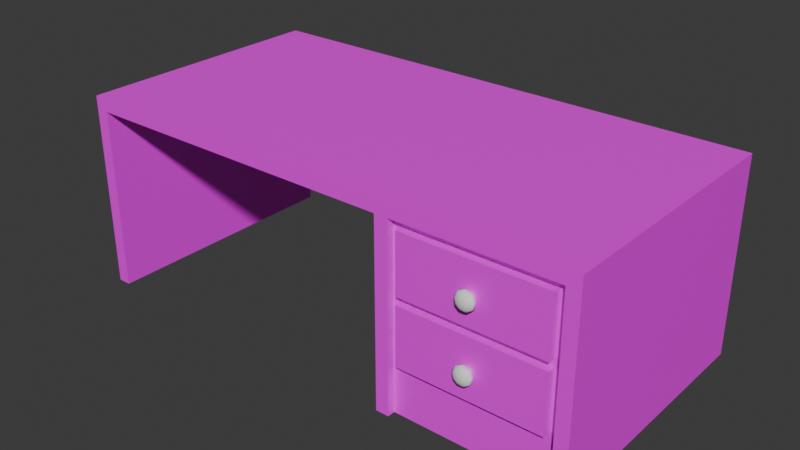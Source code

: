 # Source: Desk.blend  (saved by Blender 4.0.36; exported with 4.5.12 LTS)
import bpy
from mathutils import Matrix  # noqa: F401  (used for matrix-valued properties, if any)

bpy.ops.wm.read_factory_settings(use_empty=True)
scene = bpy.context.scene
scene.name = 'Scene'

# ---- collections
col_collection = bpy.data.collections.new('Collection'); scene.collection.children.link(col_collection)

# ---- images (referenced by path relative to the original .blend; pixels are not part of the script)
import os
ASSET_DIR = os.environ.get("B2B_ASSET_DIR", "")  # directory of the original .blend (textures are referenced by path, not embedded)
HERE = os.path.dirname(os.path.abspath(__file__))  # packed textures are extracted next to this script under _unpacked/

def load_image(name, relpath, width, height, colorspace="sRGB"):
    """Load a texture the original file referenced (path relative to the .blend, or extracted next to this script)."""
    p = next((c for c in (os.path.join(HERE, relpath), os.path.join(ASSET_DIR, relpath)) if relpath and os.path.exists(c)), "")
    if p:
        img = bpy.data.images.load(p, check_existing=True)
        img.name = name
    else:  # same state as the original file: an image datablock whose file is absent (Cycles renders it pink)
        img = bpy.data.images.new(name, width, height)
        img.source = "FILE"
        img.filepath = "//" + (relpath or name)
    img.colorspace_settings.name = colorspace
    return img
img_tablewood_albedo_occlusion_png = load_image('TableWood_albedo_occlusion.png', 'TableWood_albedo_occlusion.png', 1024, 1024, 'sRGB')

# ---- materials (node trees are filled in below, after node groups)
mat_material = bpy.data.materials.new('Material')
mat_material.use_transparent_shadow = False

# ---- material node trees
mat_material.use_nodes = True; mat_material.node_tree.nodes.clear()
_N = mat_material.node_tree.nodes; _L = mat_material.node_tree.links
n0 = _N.new('ShaderNodeBsdfPrincipled'); n0.name = 'Principled BSDF'; n0.location = (10, 300)
n0.inputs[3].default_value = 1.45
n1 = _N.new('ShaderNodeOutputMaterial'); n1.name = 'Material Output'; n1.location = (300, 300)
n2 = _N.new('ShaderNodeTexImage'); n2.name = 'Image Texture'; n2.location = (-363, 230)
n2.image = img_tablewood_albedo_occlusion_png
_L.new(n0.outputs[0], n1.inputs[0])
_L.new(n2.outputs[0], n0.inputs[0])
n1.is_active_output = True

# ---- world
world_world = bpy.data.worlds.new('World'); scene.world = world_world
world_world.use_nodes = True; world_world.node_tree.nodes.clear()
_N = world_world.node_tree.nodes; _L = world_world.node_tree.links
n0 = _N.new('ShaderNodeOutputWorld'); n0.name = 'World Output'; n0.location = (300, 300)
n1 = _N.new('ShaderNodeBackground'); n1.name = 'Background'; n1.location = (10, 300)
n1.inputs[0].default_value = (0.05088, 0.05088, 0.05088, 1.0)
_L.new(n1.outputs[0], n0.inputs[0])
n0.is_active_output = True
world_world.color = (0.05088, 0.05088, 0.05088)
world_world.use_sun_shadow = False
world_world.sun_shadow_jitter_overblur = 0.0

# ---- meshes
me_cube_001 = bpy.data.meshes.new('Cube.001')
me_cube_001.from_pydata([(0.95, -0.47, 1.85e-07), (0.35, -0.47, 1.947e-07), (0.95, -0.47, 0.7), (0.3998, -0.06, 0.2209), (0.35, -0.47, 0.7), (0.3998, -0.06, 0.3991), (0.3, -0.47, 1.947e-07), (0.3, 0.5, 1.947e-07), (0.9002, -0.06, 0.2209), (0.3, 0.5, 0.7), (0.3, -0.47, 0.7), (0.9002, -0.06, 0.3991), (1.0, 0.5, 1.85e-07), (1.0, -0.47, 1.85e-07), (0.3998, -0.06, 0.4709), (1.0, 0.5, 0.7), (0.3998, -0.06, 0.6491), (1.0, -0.47, 0.7), (0.95, -0.5, 1.85e-07), (0.95, -0.5, 0.7), (0.35, -0.5, 0.7), (0.9002, -0.06, 0.4709), (0.9002, -0.06, 0.6491), (0.35, -0.5, 1.947e-07), (0.3, -0.5, 0.7), (0.3, -0.5, 1.947e-07), (1.0, -0.5, 1.85e-07), (1.0, -0.5, 0.7), (0.3, 0.5, 0.75), (0.3, -0.47, 0.75), (1.0, 0.5, 0.75), (1.0, -0.47, 0.75), (0.95, -0.5, 0.75), (0.35, -0.5, 0.75), (0.3, -0.5, 0.75), (1.0, -0.5, 0.75), (-0.95, 0.5, 0.7), (-0.95, -0.47, 0.7), (-0.95, -0.5, 0.7), (-0.95, 0.5, 0.75), (-0.95, -0.47, 0.75), (-0.95, -0.5, 0.75), (-1.0, 0.5, 0.7), (-1.0, -0.47, 0.7), (-1.0, -0.5, 0.7), (-1.0, 0.5, 0.75), (-1.0, -0.47, 0.75), (-1.0, -0.5, 0.75), (-0.95, 0.5, 8.509e-06), (-0.95, -0.47, 8.509e-06), (-0.95, -0.5, 8.509e-06), (-1.0, 0.5, 8.509e-06), (-1.0, -0.47, 8.509e-06), (-1.0, -0.5, 8.509e-06), (0.3998, -0.47, 0.2209), (0.3998, -0.47, 0.3991), (0.3998, -0.47, 0.4709), (0.3998, -0.47, 0.6491), (0.9002, -0.47, 0.6491), (0.9002, -0.47, 0.3991), (0.9002, -0.47, 0.4709), (0.9002, -0.47, 0.2209)], [], [(58, 2, 4, 57), (57, 4, 1, 0, 2, 58, 60, 59, 61, 54, 55, 56), (59, 60, 56, 55), (4, 10, 24, 20), (19, 20, 4, 2), (9, 7, 6, 10), (2, 0, 18, 19), (12, 15, 17, 13), (7, 9, 15, 12), (19, 18, 26, 27), (23, 20, 24, 25), (10, 6, 25, 24), (1, 4, 20, 23), (17, 2, 19, 27), (13, 17, 27, 26), (27, 17, 31, 35), (20, 19, 32, 33), (15, 9, 28, 30), (27, 35, 32, 19), (17, 15, 30, 31), (24, 20, 33, 34), (10, 24, 38, 37), (9, 10, 37, 36), (32, 35, 31, 30, 28, 29, 34, 33), (40, 39, 45, 46), (39, 36, 42, 45), (24, 34, 41, 38), (29, 28, 39, 40), (34, 29, 40, 41), (28, 9, 36, 39), (43, 44, 47, 46), (42, 43, 46, 45), (36, 37, 49, 48), (38, 41, 47, 44), (41, 40, 46, 47), (44, 43, 52, 53), (38, 44, 53, 50), (37, 38, 50, 49), (43, 42, 51, 52), (42, 36, 48, 51), (54, 3, 5, 55), (59, 11, 8, 61), (61, 8, 3, 54), (55, 5, 11, 59), (3, 8, 11, 5), (56, 14, 16, 57), (58, 22, 21, 60), (60, 21, 14, 56), (57, 16, 22, 58), (14, 21, 22, 16)])
_uv = me_cube_001.uv_layers.new(name='UVMap')
_uv.uv.foreach_set('vector', [0.6031, 0.6831, 0.5896, 0.6693, 0.7525, 0.6693, 0.739, 0.6831, 0.739, 0.6831, 0.7525, 0.6693, 0.7525, 0.8593, 0.5896, 0.8593, 0.5896, 0.6693, 0.6031, 0.6831, 0.6031, 0.7315, 0.6031, 0.751, 0.6031, 0.7994, 0.739, 0.7994, 0.739, 0.751, 0.739, 0.7315, 0.6031, 0.751, 0.6031, 0.7315, 0.739, 0.7315, 0.739, 0.751, 0.6792, 0.3086, 0.6792, 0.3221, 0.671, 0.3221, 0.671, 0.3086, 0.8326, 0.8322, 0.8326, 0.6693, 0.8407, 0.6693, 0.8407, 0.8322, 0.5896, 0.3764, 0.7796, 0.3764, 0.7796, 0.6399, 0.5896, 0.6399, 0.7819, 0.6693, 0.7819, 0.8593, 0.7737, 0.8593, 0.7737, 0.6693, 0.5683, 0.648, 0.3782, 0.648, 0.3782, 0.3846, 0.5683, 0.3846, 0.3782, 0.8593, 0.3782, 0.6693, 0.5683, 0.6693, 0.5683, 0.8593, 0.2755, 0.5801, 0.2755, 0.7702, 0.2619, 0.7702, 0.2619, 0.5801, 0.2271, 0.7702, 0.2271, 0.5801, 0.2407, 0.5801, 0.2407, 0.7702, 0.5896, 0.6399, 0.7796, 0.6399, 0.7796, 0.648, 0.5896, 0.648, 0.8032, 0.8593, 0.8032, 0.6693, 0.8113, 0.6693, 0.8113, 0.8593, 0.7086, 0.3086, 0.7086, 0.3221, 0.7004, 0.3221, 0.7004, 0.3086, 0.5683, 0.3846, 0.3782, 0.3846, 0.3782, 0.3764, 0.5683, 0.3764, 0.8145, 0.3764, 0.8145, 0.3846, 0.8009, 0.3846, 0.8009, 0.3764, 0.357, 0.3823, 0.357, 0.5453, 0.3434, 0.5453, 0.3434, 0.3823, 0.3221, 0.01574, 0.3221, 0.2058, 0.3085, 0.2058, 0.3085, 0.01574, 0.357, 0.5589, 0.3434, 0.5589, 0.3434, 0.5453, 0.357, 0.5453, 0.8145, 0.3846, 0.8145, 0.648, 0.8009, 0.648, 0.8009, 0.3846, 0.357, 0.3688, 0.357, 0.3823, 0.3434, 0.3823, 0.3434, 0.3688, 0.6416, 0.01574, 0.6498, 0.01574, 0.6498, 0.3552, 0.6416, 0.3552, 0.3782, 0.01574, 0.6416, 0.01574, 0.6416, 0.3552, 0.3782, 0.3552, 0.01573, 0.02932, 0.01573, 0.01574, 0.02388, 0.01574, 0.2873, 0.01574, 0.2873, 0.2058, 0.02388, 0.2058, 0.01573, 0.2058, 0.01573, 0.1923, 0.02388, 0.5453, 0.2873, 0.5453, 0.2873, 0.5589, 0.02388, 0.5589, 0.3085, 0.5453, 0.3221, 0.5453, 0.3221, 0.5589, 0.3085, 0.5589, 0.357, 0.3688, 0.3434, 0.3688, 0.3434, 0.02932, 0.357, 0.02932, 0.02388, 0.2058, 0.2873, 0.2058, 0.2873, 0.5453, 0.02388, 0.5453, 0.01573, 0.2058, 0.02388, 0.2058, 0.02388, 0.5453, 0.01573, 0.5453, 0.3085, 0.2058, 0.3221, 0.2058, 0.3221, 0.5453, 0.3085, 0.5453, 0.8493, 0.6398, 0.8493, 0.648, 0.8357, 0.648, 0.8357, 0.6398, 0.8493, 0.3764, 0.8493, 0.6398, 0.8357, 0.6398, 0.8357, 0.3764, 0.01573, 0.8517, 0.01573, 0.5883, 0.2058, 0.5883, 0.2058, 0.8517, 0.357, 0.02932, 0.3434, 0.02932, 0.3434, 0.01574, 0.357, 0.01574, 0.01573, 0.5453, 0.02388, 0.5453, 0.02388, 0.5589, 0.01573, 0.5589, 0.671, 0.2873, 0.671, 0.2792, 0.8611, 0.2792, 0.8611, 0.2873, 0.2967, 0.5801, 0.3103, 0.5801, 0.3103, 0.7702, 0.2967, 0.7702, 0.01573, 0.5883, 0.01573, 0.5801, 0.2058, 0.5801, 0.2058, 0.5883, 0.671, 0.2792, 0.671, 0.01574, 0.8611, 0.01574, 0.8611, 0.2792, 0.3316, 0.5801, 0.3452, 0.5801, 0.3452, 0.7702, 0.3316, 0.7702, 0.919, 0.5336, 0.919, 0.6449, 0.8706, 0.6449, 0.8706, 0.5336, 0.01573, 0.9843, 0.01573, 0.8729, 0.06412, 0.8729, 0.06412, 0.9843, 0.2271, 0.7915, 0.3384, 0.7915, 0.3384, 0.9273, 0.2271, 0.9273, 0.9733, 0.8051, 0.862, 0.8051, 0.862, 0.6693, 0.9733, 0.6693, 0.9308, 0.1729, 0.9308, 0.3088, 0.8824, 0.3088, 0.8824, 0.1729, 0.1338, 0.8729, 0.1338, 0.9843, 0.08538, 0.9843, 0.08538, 0.8729, 0.155, 0.9843, 0.155, 0.8729, 0.2034, 0.8729, 0.2034, 0.9843, 0.862, 0.8264, 0.9733, 0.8264, 0.9733, 0.9623, 0.862, 0.9623, 0.9819, 0.5123, 0.8706, 0.5123, 0.8706, 0.3764, 0.9819, 0.3764, 0.9308, 0.01574, 0.9308, 0.1516, 0.8824, 0.1516, 0.8824, 0.01574])
me_cube_001.materials.append(mat_material)
me_cube_001.update()
me_cube_015 = bpy.data.meshes.new('Cube.015')
me_cube_015.from_pydata([(0.01004, -0.01933, 0.01197), (0.01809, -0.0134, 0.02156), (0.02256, -0.004845, 0.02689), (0.02256, 0.004653, 0.02689), (0.01616, 0.01321, 0.01925), (0.01406, 0.02209, 0.01676), (0.01538, -0.01933, 0.002712), (0.02772, -0.0134, 0.004888), (0.03456, -0.004845, 0.006095), (0.03456, 0.004653, 0.006095), (0.02475, 0.01321, 0.004364), (0.02155, 0.02209, 0.003799), (0.01353, -0.01933, -0.00781), (0.02438, -0.0134, -0.01407), (0.0304, -0.004845, -0.01755), (0.0304, 0.004653, -0.01755), (0.02177, 0.01321, -0.01257), (0.01895, 0.02209, -0.01094), (0.005342, -0.01933, -0.01468), (0.009626, -0.0134, -0.02645), (0.012, -0.004845, -0.03298), (0.012, 0.004653, -0.03298), (0.008596, 0.01321, -0.02362), (0.007483, 0.02209, -0.02056), (1.49e-08, -0.02144, 5.96e-08), (-0.005342, -0.01933, -0.01468), (-0.009626, -0.0134, -0.02645), (-0.012, -0.004845, -0.03298), (-0.012, 0.004653, -0.03298), (-0.008596, 0.01321, -0.02362), (-0.007483, 0.02209, -0.02056), (-0.01353, -0.01933, -0.00781), (-0.02438, -0.0134, -0.01407), (-0.0304, -0.004845, -0.01755), (-0.0304, 0.004653, -0.01755), (-0.02177, 0.01321, -0.01257), (-0.01895, 0.02209, -0.01094), (-0.01538, -0.01933, 0.002712), (-0.02772, -0.0134, 0.004888), (-0.03456, -0.004845, 0.006095), (-0.03456, 0.004653, 0.006095), (-0.02475, 0.01321, 0.004364), (-0.02155, 0.02209, 0.003799), (-0.01004, -0.01933, 0.01197), (-0.01809, -0.0134, 0.02156), (-0.02256, -0.004845, 0.02689), (-0.02256, 0.004653, 0.02689), (-0.01616, 0.01321, 0.01925), (-0.01406, 0.02209, 0.01676), (1.49e-08, -0.01933, 0.01562), (1.49e-08, -0.0134, 0.02815), (1.49e-08, -0.004845, 0.0351), (1.49e-08, 0.004653, 0.0351), (7.451e-09, 0.01321, 0.02513), (5.215e-08, 0.02209, 0.02188)], [], [(49, 24, 0), (54, 53, 4, 5), (52, 51, 2, 3), (50, 49, 0, 1), (53, 52, 3, 4), (51, 50, 1, 2), (4, 3, 9, 10), (2, 1, 7, 8), (0, 24, 6), (5, 4, 10, 11), (3, 2, 8, 9), (1, 0, 6, 7), (6, 24, 12), (11, 10, 16, 17), (9, 8, 14, 15), (7, 6, 12, 13), (10, 9, 15, 16), (8, 7, 13, 14), (17, 16, 22, 23), (15, 14, 20, 21), (13, 12, 18, 19), (16, 15, 21, 22), (14, 13, 19, 20), (12, 24, 18), (21, 20, 27, 28), (19, 18, 25, 26), (22, 21, 28, 29), (20, 19, 26, 27), (18, 24, 25), (23, 22, 29, 30), (29, 28, 34, 35), (27, 26, 32, 33), (25, 24, 31), (30, 29, 35, 36), (28, 27, 33, 34), (26, 25, 31, 32), (35, 34, 40, 41), (33, 32, 38, 39), (31, 24, 37), (36, 35, 41, 42), (34, 33, 39, 40), (32, 31, 37, 38), (39, 38, 44, 45), (37, 24, 43), (42, 41, 47, 48), (40, 39, 45, 46), (38, 37, 43, 44), (41, 40, 46, 47), (48, 47, 53, 54), (46, 45, 51, 52), (44, 43, 49, 50), (47, 46, 52, 53), (45, 44, 50, 51), (43, 24, 49)])
me_cube_015.polygons.foreach_set('use_smooth', [True] * 54)
_uv = me_cube_015.uv_layers.new(name='UVMap')
_uv.uv.foreach_set('vector', [0.5727, 0.8527, 0.5949, 0.838, 0.5872, 0.8612, 0.5586, 0.9381, 0.5554, 0.9231, 0.5822, 0.9209, 0.583, 0.9354, 0.5484, 0.9029, 0.5493, 0.8871, 0.5823, 0.8918, 0.5815, 0.9028, 0.5574, 0.8709, 0.5727, 0.8527, 0.5872, 0.8612, 0.5835, 0.8792, 0.5554, 0.9231, 0.5484, 0.9029, 0.5815, 0.9028, 0.5822, 0.9209, 0.5493, 0.8871, 0.5574, 0.8709, 0.5835, 0.8792, 0.5823, 0.8918, 0.5822, 0.9209, 0.5815, 0.9028, 0.6085, 0.9029, 0.608, 0.9195, 0.5823, 0.8918, 0.5835, 0.8792, 0.6064, 0.8789, 0.6084, 0.8918, 0.5872, 0.8612, 0.5949, 0.838, 0.6023, 0.8614, 0.583, 0.9354, 0.5822, 0.9209, 0.608, 0.9195, 0.6072, 0.9345, 0.5815, 0.9028, 0.5823, 0.8918, 0.6084, 0.8918, 0.6085, 0.9029, 0.5835, 0.8792, 0.5872, 0.8612, 0.6023, 0.8614, 0.6064, 0.8789, 0.6023, 0.8614, 0.5949, 0.838, 0.6166, 0.8531, 0.6072, 0.9345, 0.608, 0.9195, 0.6352, 0.9235, 0.6312, 0.9381, 0.6085, 0.9029, 0.6084, 0.8918, 0.6404, 0.8864, 0.6421, 0.9019, 0.6064, 0.8789, 0.6023, 0.8614, 0.6166, 0.8531, 0.6328, 0.8697, 0.608, 0.9195, 0.6085, 0.9029, 0.6421, 0.9019, 0.6352, 0.9235, 0.6084, 0.8918, 0.6064, 0.8789, 0.6328, 0.8697, 0.6404, 0.8864, 0.7204, 0.9379, 0.7172, 0.9226, 0.7442, 0.9211, 0.7451, 0.9358, 0.7107, 0.9019, 0.7122, 0.8858, 0.7454, 0.8919, 0.7442, 0.9029, 0.7211, 0.8696, 0.7374, 0.8518, 0.7517, 0.8611, 0.7471, 0.8789, 0.7172, 0.9226, 0.7107, 0.9019, 0.7442, 0.9029, 0.7442, 0.9211, 0.7122, 0.8858, 0.7211, 0.8696, 0.7471, 0.8789, 0.7454, 0.8919, 0.7374, 0.8518, 0.7605, 0.8381, 0.7517, 0.8611, 0.7442, 0.9029, 0.7454, 0.8919, 0.7712, 0.8925, 0.7711, 0.9036, 0.7471, 0.8789, 0.7517, 0.8611, 0.767, 0.8621, 0.7703, 0.8799, 0.7442, 0.9211, 0.7442, 0.9029, 0.7711, 0.9036, 0.7702, 0.9205, 0.7454, 0.8919, 0.7471, 0.8789, 0.7703, 0.8799, 0.7712, 0.8925, 0.7517, 0.8611, 0.7605, 0.8381, 0.767, 0.8621, 0.7451, 0.9358, 0.7442, 0.9211, 0.7702, 0.9205, 0.7697, 0.9353, 0.7702, 0.9205, 0.7711, 0.9036, 0.8043, 0.9037, 0.7971, 0.9232, 0.7712, 0.8925, 0.7703, 0.8799, 0.7959, 0.8724, 0.8032, 0.8883, 0.767, 0.8621, 0.7605, 0.8381, 0.7816, 0.8542, 0.7697, 0.9353, 0.7702, 0.9205, 0.7971, 0.9232, 0.7938, 0.9379, 0.7711, 0.9036, 0.7712, 0.8925, 0.8032, 0.8883, 0.8043, 0.9037, 0.7703, 0.8799, 0.767, 0.8621, 0.7816, 0.8542, 0.7959, 0.8724, 0.8809, 0.923, 0.8737, 0.9036, 0.9065, 0.9033, 0.9075, 0.9201, 0.8746, 0.8884, 0.8814, 0.8716, 0.9079, 0.8796, 0.9066, 0.8922, 0.8965, 0.8544, 0.9173, 0.8381, 0.9111, 0.8618, 0.8843, 0.9377, 0.8809, 0.923, 0.9075, 0.9201, 0.9083, 0.9348, 0.8737, 0.9036, 0.8746, 0.8884, 0.9066, 0.8922, 0.9065, 0.9033, 0.8814, 0.8716, 0.8965, 0.8544, 0.9111, 0.8618, 0.9079, 0.8796, 0.9066, 0.8922, 0.9079, 0.8796, 0.9309, 0.8785, 0.9328, 0.8915, 0.9111, 0.8618, 0.9173, 0.8381, 0.9262, 0.8608, 0.9083, 0.9348, 0.9075, 0.9201, 0.9334, 0.9207, 0.9329, 0.9356, 0.9065, 0.9033, 0.9066, 0.8922, 0.9328, 0.8915, 0.9332, 0.9024, 0.9079, 0.8796, 0.9111, 0.8618, 0.9262, 0.8608, 0.9309, 0.8785, 0.9075, 0.9201, 0.9065, 0.9033, 0.9332, 0.9024, 0.9334, 0.9207, 0.9329, 0.9356, 0.9334, 0.9207, 0.9611, 0.9221, 0.9582, 0.9377, 0.9332, 0.9024, 0.9328, 0.8915, 0.9654, 0.8849, 0.9676, 0.9008, 0.9309, 0.8785, 0.9262, 0.8608, 0.9403, 0.8516, 0.9565, 0.869, 0.9334, 0.9207, 0.9332, 0.9024, 0.9676, 0.9008, 0.9611, 0.9221, 0.9328, 0.8915, 0.9309, 0.8785, 0.9565, 0.869, 0.9654, 0.8849, 0.9262, 0.8608, 0.9173, 0.8381, 0.9403, 0.8516])
me_cube_015.materials.append(None)
me_cube_015.update()
me_cube_003 = bpy.data.meshes.new('Cube.003')
me_cube_003.from_pydata([(-0.27, -0.1667, -0.112), (-0.27, -0.1667, 0.108), (-0.27, -0.1411, -0.112), (-0.27, -0.1411, 0.108), (0.27, -0.1667, -0.112), (0.27, -0.1667, 0.108), (0.27, -0.1411, -0.112), (0.27, -0.1411, 0.108), (-0.2492, -0.1411, 0.08749), (-0.2492, -0.1411, -0.09159), (0.2492, -0.1411, -0.09159), (0.2492, -0.1411, 0.08749), (-0.2492, 0.2614, 0.08749), (-0.2492, 0.2614, -0.09159), (0.2492, 0.2614, -0.09159), (0.2492, 0.2614, 0.08749), (-0.2313, -0.1242, 0.08749), (0.2313, -0.1242, 0.08749), (-0.2313, 0.2414, 0.08749), (0.2313, 0.2414, 0.08749), (-0.2313, -0.1242, -0.07929), (0.2313, -0.1242, -0.07929), (-0.2313, 0.2414, -0.07929), (0.2313, 0.2414, -0.07929)], [], [(0, 1, 3, 2), (6, 7, 5, 4), (4, 5, 1, 0), (2, 6, 4, 0), (7, 3, 1, 5), (7, 6, 10, 11), (11, 10, 14, 15), (6, 2, 9, 10), (3, 7, 11, 8), (2, 3, 8, 9), (13, 12, 15, 14), (10, 9, 13, 14), (15, 12, 18, 19), (9, 8, 12, 13), (17, 19, 23, 21), (12, 8, 16, 18), (8, 11, 17, 16), (11, 15, 19, 17), (20, 21, 23, 22), (16, 17, 21, 20), (18, 16, 20, 22), (19, 18, 22, 23)])
_uv = me_cube_003.uv_layers.new(name='UVMap')
_uv.uv.foreach_set('vector', [0.4274, 0.9027, 0.4274, 0.7476, 0.4455, 0.7476, 0.4455, 0.9027, 0.4635, 0.9027, 0.4635, 0.7476, 0.4816, 0.7476, 0.4816, 0.9027, 0.1641, 0.3896, 0.009022, 0.3896, 0.009022, 0.009022, 0.1641, 0.009022, 0.3733, 0.009022, 0.3733, 0.3896, 0.3552, 0.3896, 0.3552, 0.009022, 0.4094, 0.009022, 0.4094, 0.3896, 0.3913, 0.3896, 0.3913, 0.009022, 0.1821, 0.009022, 0.3372, 0.009022, 0.3228, 0.02371, 0.1966, 0.02371, 0.7292, 0.3783, 0.8554, 0.3783, 0.8554, 0.662, 0.7292, 0.662, 0.3372, 0.009022, 0.3372, 0.3896, 0.3228, 0.375, 0.3228, 0.02371, 0.1821, 0.3896, 0.1821, 0.009022, 0.1966, 0.02371, 0.1966, 0.375, 0.3372, 0.3896, 0.1821, 0.3896, 0.1966, 0.375, 0.3228, 0.375, 0.1352, 0.7589, 0.009022, 0.7589, 0.009022, 0.4077, 0.1352, 0.4077, 0.4274, 0.3603, 0.4274, 0.009022, 0.7111, 0.009022, 0.7111, 0.3603, 0.7111, 0.3783, 0.7111, 0.7296, 0.697, 0.717, 0.697, 0.3909, 0.8554, 0.9638, 0.7292, 0.9638, 0.7292, 0.6801, 0.8554, 0.6801, 0.8734, 0.636, 0.8734, 0.3783, 0.991, 0.3783, 0.991, 0.636, 0.7111, 0.7296, 0.4274, 0.7296, 0.4393, 0.717, 0.697, 0.717, 0.4274, 0.7296, 0.4274, 0.3783, 0.4393, 0.3909, 0.4393, 0.717, 0.4274, 0.3783, 0.7111, 0.3783, 0.697, 0.3909, 0.4393, 0.3909, 0.7292, 0.3351, 0.7292, 0.009022, 0.9869, 0.009022, 0.9869, 0.3351, 0.1533, 0.7337, 0.1533, 0.4077, 0.2708, 0.4077, 0.2708, 0.7337, 0.8734, 0.9118, 0.8734, 0.6541, 0.991, 0.6541, 0.991, 0.9118, 0.2889, 0.7337, 0.2889, 0.4077, 0.4064, 0.4077, 0.4064, 0.7337])
me_cube_003.materials.append(mat_material)
me_cube_003.update()
me_cube_004 = bpy.data.meshes.new('Cube.004')
me_cube_004.from_pydata([(0.01004, -0.01933, 0.01197), (0.01809, -0.0134, 0.02156), (0.02256, -0.004845, 0.02689), (0.02256, 0.004653, 0.02689), (0.01616, 0.01321, 0.01925), (0.01406, 0.02209, 0.01676), (0.01538, -0.01933, 0.002712), (0.02772, -0.0134, 0.004887), (0.03456, -0.004845, 0.006095), (0.03456, 0.004653, 0.006095), (0.02475, 0.01321, 0.004364), (0.02155, 0.02209, 0.003799), (0.01353, -0.01933, -0.00781), (0.02438, -0.0134, -0.01407), (0.0304, -0.004845, -0.01755), (0.0304, 0.004653, -0.01755), (0.02177, 0.01321, -0.01257), (0.01895, 0.02209, -0.01094), (0.005342, -0.01933, -0.01468), (0.009626, -0.0134, -0.02645), (0.012, -0.004845, -0.03298), (0.012, 0.004653, -0.03298), (0.008596, 0.01321, -0.02362), (0.007483, 0.02209, -0.02056), (1.49e-08, -0.02144, 0.0), (-0.005342, -0.01933, -0.01468), (-0.009626, -0.0134, -0.02645), (-0.012, -0.004845, -0.03298), (-0.012, 0.004653, -0.03298), (-0.008596, 0.01321, -0.02362), (-0.007483, 0.02209, -0.02056), (-0.01353, -0.01933, -0.00781), (-0.02438, -0.0134, -0.01407), (-0.0304, -0.004845, -0.01755), (-0.0304, 0.004653, -0.01755), (-0.02177, 0.01321, -0.01257), (-0.01895, 0.02209, -0.01094), (-0.01538, -0.01933, 0.002712), (-0.02772, -0.0134, 0.004887), (-0.03456, -0.004845, 0.006095), (-0.03456, 0.004653, 0.006095), (-0.02475, 0.01321, 0.004364), (-0.02155, 0.02209, 0.003799), (-0.01004, -0.01933, 0.01197), (-0.01809, -0.0134, 0.02156), (-0.02256, -0.004845, 0.02689), (-0.02256, 0.004653, 0.02689), (-0.01616, 0.01321, 0.01925), (-0.01406, 0.02209, 0.01676), (1.49e-08, -0.01933, 0.01562), (1.49e-08, -0.0134, 0.02815), (1.49e-08, -0.004845, 0.0351), (1.49e-08, 0.004653, 0.0351), (7.451e-09, 0.01321, 0.02513), (5.215e-08, 0.02209, 0.02188)], [], [(49, 24, 0), (54, 53, 4, 5), (52, 51, 2, 3), (50, 49, 0, 1), (53, 52, 3, 4), (51, 50, 1, 2), (4, 3, 9, 10), (2, 1, 7, 8), (0, 24, 6), (5, 4, 10, 11), (3, 2, 8, 9), (1, 0, 6, 7), (6, 24, 12), (11, 10, 16, 17), (9, 8, 14, 15), (7, 6, 12, 13), (10, 9, 15, 16), (8, 7, 13, 14), (17, 16, 22, 23), (15, 14, 20, 21), (13, 12, 18, 19), (16, 15, 21, 22), (14, 13, 19, 20), (12, 24, 18), (21, 20, 27, 28), (19, 18, 25, 26), (22, 21, 28, 29), (20, 19, 26, 27), (18, 24, 25), (23, 22, 29, 30), (29, 28, 34, 35), (27, 26, 32, 33), (25, 24, 31), (30, 29, 35, 36), (28, 27, 33, 34), (26, 25, 31, 32), (35, 34, 40, 41), (33, 32, 38, 39), (31, 24, 37), (36, 35, 41, 42), (34, 33, 39, 40), (32, 31, 37, 38), (39, 38, 44, 45), (37, 24, 43), (42, 41, 47, 48), (40, 39, 45, 46), (38, 37, 43, 44), (41, 40, 46, 47), (48, 47, 53, 54), (46, 45, 51, 52), (44, 43, 49, 50), (47, 46, 52, 53), (45, 44, 50, 51), (43, 24, 49)])
me_cube_004.polygons.foreach_set('use_smooth', [True] * 54)
_uv = me_cube_004.uv_layers.new(name='UVMap')
_uv.uv.foreach_set('vector', [0.06428, 0.8334, 0.08867, 0.8173, 0.08016, 0.8427, 0.0489, 0.9269, 0.04532, 0.9105, 0.07466, 0.908, 0.07556, 0.9239, 0.03772, 0.8884, 0.03871, 0.8711, 0.07486, 0.8762, 0.07399, 0.8883, 0.04754, 0.8533, 0.06428, 0.8334, 0.08016, 0.8427, 0.07609, 0.8624, 0.04532, 0.9105, 0.03772, 0.8884, 0.07399, 0.8883, 0.07466, 0.908, 0.03871, 0.8711, 0.04754, 0.8533, 0.07609, 0.8624, 0.07486, 0.8762, 0.07466, 0.908, 0.07399, 0.8883, 0.1035, 0.8884, 0.103, 0.9065, 0.07486, 0.8762, 0.07609, 0.8624, 0.1012, 0.8621, 0.1033, 0.8762, 0.08016, 0.8427, 0.08867, 0.8173, 0.09674, 0.8429, 0.07556, 0.9239, 0.07466, 0.908, 0.103, 0.9065, 0.102, 0.9229, 0.07399, 0.8883, 0.07486, 0.8762, 0.1033, 0.8762, 0.1035, 0.8884, 0.07609, 0.8624, 0.08016, 0.8427, 0.09674, 0.8429, 0.1012, 0.8621, 0.09674, 0.8429, 0.08867, 0.8173, 0.1124, 0.8339, 0.102, 0.9229, 0.103, 0.9065, 0.1327, 0.9109, 0.1284, 0.9269, 0.1035, 0.8884, 0.1033, 0.8762, 0.1385, 0.8703, 0.1403, 0.8872, 0.1012, 0.8621, 0.09674, 0.8429, 0.1124, 0.8339, 0.1301, 0.852, 0.103, 0.9065, 0.1035, 0.8884, 0.1403, 0.8872, 0.1327, 0.9109, 0.1033, 0.8762, 0.1012, 0.8621, 0.1301, 0.852, 0.1385, 0.8703, 0.2106, 0.9267, 0.2071, 0.9099, 0.2366, 0.9082, 0.2376, 0.9243, 0.2, 0.8872, 0.2015, 0.8696, 0.2379, 0.8763, 0.2366, 0.8883, 0.2113, 0.8518, 0.2292, 0.8324, 0.2448, 0.8426, 0.2398, 0.8621, 0.2071, 0.9099, 0.2, 0.8872, 0.2366, 0.8883, 0.2366, 0.9082, 0.2015, 0.8696, 0.2113, 0.8518, 0.2398, 0.8621, 0.2379, 0.8763, 0.2292, 0.8324, 0.2544, 0.8174, 0.2448, 0.8426, 0.2366, 0.8883, 0.2379, 0.8763, 0.2662, 0.877, 0.2661, 0.8891, 0.2398, 0.8621, 0.2448, 0.8426, 0.2615, 0.8437, 0.2652, 0.8631, 0.2366, 0.9082, 0.2366, 0.8883, 0.2661, 0.8891, 0.265, 0.9076, 0.2379, 0.8763, 0.2398, 0.8621, 0.2652, 0.8631, 0.2662, 0.877, 0.2448, 0.8426, 0.2544, 0.8174, 0.2615, 0.8437, 0.2376, 0.9243, 0.2366, 0.9082, 0.265, 0.9076, 0.2646, 0.9238, 0.265, 0.9076, 0.2661, 0.8891, 0.3024, 0.8892, 0.2945, 0.9106, 0.2662, 0.877, 0.2652, 0.8631, 0.2932, 0.855, 0.3012, 0.8724, 0.2615, 0.8437, 0.2544, 0.8174, 0.2776, 0.835, 0.2646, 0.9238, 0.265, 0.9076, 0.2945, 0.9106, 0.2909, 0.9267, 0.2661, 0.8891, 0.2662, 0.877, 0.3012, 0.8724, 0.3024, 0.8892, 0.2652, 0.8631, 0.2615, 0.8437, 0.2776, 0.835, 0.2932, 0.855, 0.371, 0.9104, 0.363, 0.8892, 0.399, 0.8888, 0.4001, 0.9071, 0.3641, 0.8724, 0.3715, 0.854, 0.4005, 0.8628, 0.3991, 0.8766, 0.3881, 0.8352, 0.4108, 0.8174, 0.4041, 0.8434, 0.3747, 0.9264, 0.371, 0.9104, 0.4001, 0.9071, 0.4009, 0.9233, 0.363, 0.8892, 0.3641, 0.8724, 0.3991, 0.8766, 0.399, 0.8888, 0.3715, 0.854, 0.3881, 0.8352, 0.4041, 0.8434, 0.4005, 0.8628, 0.3991, 0.8766, 0.4005, 0.8628, 0.4257, 0.8617, 0.4277, 0.8758, 0.4041, 0.8434, 0.4108, 0.8174, 0.4206, 0.8423, 0.4009, 0.9233, 0.4001, 0.9071, 0.4284, 0.9079, 0.4279, 0.9241, 0.399, 0.8888, 0.3991, 0.8766, 0.4277, 0.8758, 0.4282, 0.8878, 0.4005, 0.8628, 0.4041, 0.8434, 0.4206, 0.8423, 0.4257, 0.8617, 0.4001, 0.9071, 0.399, 0.8888, 0.4282, 0.8878, 0.4284, 0.9079, 0.4279, 0.9241, 0.4284, 0.9079, 0.4588, 0.9094, 0.4556, 0.9264, 0.4282, 0.8878, 0.4277, 0.8758, 0.4634, 0.8687, 0.4659, 0.8861, 0.4257, 0.8617, 0.4206, 0.8423, 0.436, 0.8321, 0.4537, 0.8513, 0.4284, 0.9079, 0.4282, 0.8878, 0.4659, 0.8861, 0.4588, 0.9094, 0.4277, 0.8758, 0.4257, 0.8617, 0.4537, 0.8513, 0.4634, 0.8687, 0.4206, 0.8423, 0.4108, 0.8174, 0.436, 0.8321])
me_cube_004.materials.append(None)
me_cube_004.update()
me_cube_007 = bpy.data.meshes.new('Cube.007')
me_cube_007.from_pydata([(-0.27, -0.1667, -0.112), (-0.27, -0.1667, 0.108), (-0.27, -0.1411, -0.112), (-0.27, -0.1411, 0.108), (0.27, -0.1667, -0.112), (0.27, -0.1667, 0.108), (0.27, -0.1411, -0.112), (0.27, -0.1411, 0.108), (-0.2492, -0.1411, 0.08749), (-0.2492, -0.1411, -0.09159), (0.2492, -0.1411, -0.09159), (0.2492, -0.1411, 0.08749), (-0.2492, 0.2614, 0.08749), (-0.2492, 0.2614, -0.09159), (0.2492, 0.2614, -0.09159), (0.2492, 0.2614, 0.08749), (-0.2313, -0.1242, 0.08749), (0.2313, -0.1242, 0.08749), (-0.2313, 0.2414, 0.08749), (0.2313, 0.2414, 0.08749), (-0.2313, -0.1242, -0.07929), (0.2313, -0.1242, -0.07929), (-0.2313, 0.2414, -0.07929), (0.2313, 0.2414, -0.07929)], [], [(0, 1, 3, 2), (6, 7, 5, 4), (4, 5, 1, 0), (2, 6, 4, 0), (7, 3, 1, 5), (7, 6, 10, 11), (11, 10, 14, 15), (6, 2, 9, 10), (3, 7, 11, 8), (2, 3, 8, 9), (13, 12, 15, 14), (10, 9, 13, 14), (15, 12, 18, 19), (9, 8, 12, 13), (17, 19, 23, 21), (12, 8, 16, 18), (8, 11, 17, 16), (11, 15, 19, 17), (20, 21, 23, 22), (16, 17, 21, 20), (18, 16, 20, 22), (19, 18, 22, 23)])
_uv = me_cube_007.uv_layers.new(name='UVMap')
_uv.uv.foreach_set('vector', [0.4503, 0.9519, 0.4503, 0.7999, 0.4779, 0.7999, 0.4779, 0.9519, 0.4779, 0.9519, 0.4779, 0.7999, 0.5056, 0.7999, 0.5056, 0.9519, 0.243, 0.4844, 0.09104, 0.4844, 0.09104, 0.1113, 0.243, 0.1113, 0.4503, 0.1113, 0.4503, 0.4844, 0.4227, 0.4844, 0.4227, 0.1113, 0.4227, 0.1113, 0.4227, 0.4844, 0.395, 0.4844, 0.395, 0.1113, 0.216, 0.1266, 0.3524, 0.1266, 0.3397, 0.1396, 0.2287, 0.1396, 0.8683, 0.4489, 0.9794, 0.4489, 0.9794, 0.6985, 0.8683, 0.6985, 0.3524, 0.1266, 0.3524, 0.4615, 0.3397, 0.4486, 0.3397, 0.1396, 0.216, 0.4615, 0.216, 0.1266, 0.2287, 0.1396, 0.2287, 0.4486, 0.3524, 0.4615, 0.216, 0.4615, 0.2287, 0.4486, 0.3397, 0.4486, 0.7394, 0.4357, 0.6284, 0.4357, 0.6284, 0.1266, 0.7394, 0.1266, 0.3656, 0.4357, 0.3656, 0.1266, 0.6152, 0.1266, 0.6152, 0.4357, 0.6152, 0.4489, 0.6152, 0.7579, 0.6028, 0.7468, 0.6028, 0.46, 0.9802, 0.3763, 0.8692, 0.3763, 0.8692, 0.1266, 0.9802, 0.1266, 0.8683, 0.9384, 0.8683, 0.7117, 0.9717, 0.7117, 0.9717, 0.9384, 0.6152, 0.7579, 0.3656, 0.7579, 0.376, 0.7468, 0.6028, 0.7468, 0.3656, 0.7579, 0.3656, 0.4489, 0.376, 0.46, 0.376, 0.7468, 0.3656, 0.4489, 0.6152, 0.4489, 0.6028, 0.46, 0.376, 0.46, 0.6284, 0.7358, 0.6284, 0.4489, 0.8551, 0.4489, 0.8551, 0.7358, 0.216, 0.7616, 0.216, 0.4747, 0.3194, 0.4747, 0.3194, 0.7616, 0.6284, 0.9757, 0.6284, 0.7489, 0.7318, 0.7489, 0.7318, 0.9757, 0.7526, 0.4135, 0.7526, 0.1266, 0.856, 0.1266, 0.856, 0.4135])
me_cube_007.materials.append(mat_material)
me_cube_007.update()

# ---- objects
ob_table = bpy.data.objects.new('Table', me_cube_001)
ob_handle2 = bpy.data.objects.new('Handle2', me_cube_015)
ob_drawer1 = bpy.data.objects.new('Drawer1', me_cube_003)
ob_handle1 = bpy.data.objects.new('Handle1', me_cube_004)
ob_drawer2 = bpy.data.objects.new('Drawer2', me_cube_007)

# ---- transforms, parenting, visibility, modifiers, constraints
ob_table.location = (0.0, 0.0, 0.0)
ob_handle2.location = (0.65, -0.5218, 0.3)
ob_drawer1.location = (0.65, -0.3333, 0.562)
ob_handle1.location = (0.65, -0.5218, 0.55)
ob_drawer2.location = (0.65, -0.3333, 0.312)

# ---- collection membership
col_collection.objects.link(ob_table)
col_collection.objects.link(ob_handle2)
col_collection.objects.link(ob_drawer1)
col_collection.objects.link(ob_handle1)
col_collection.objects.link(ob_drawer2)

# ---- scene / render settings (as saved in the file)
scene.frame_start = 1; scene.frame_end = 250; scene.frame_set(1)
scene.render.engine = 'BLENDER_EEVEE_NEXT'
scene.cycles.sampling_pattern = 'TABULATED_SOBOL'
bpy.context.view_layer.update()

# ---- added for rendering (the .blend has no active camera and no usable light): camera, sun
cam_auto = bpy.data.cameras.new('AutoCamera')
cam_auto.lens = 50.0
cam_auto.sensor_width = 36.0
cam_auto.clip_end = 1000.0
ob_auto_camera = bpy.data.objects.new('AutoCamera', cam_auto)
scene.collection.objects.link(ob_auto_camera)
ob_auto_camera.location = (2.1994, -2.66089, 2.13452)
ob_auto_camera.rotation_euler = (1.09748, -7.21219e-08, 0.694738)
scene.camera = ob_auto_camera
light_auto_sun = bpy.data.lights.new('AutoSun', 'SUN')
light_auto_sun.energy = 3.0
light_auto_sun.angle = 0.0523599
ob_auto_sun = bpy.data.objects.new('AutoSun', light_auto_sun)
scene.collection.objects.link(ob_auto_sun)
ob_auto_sun.rotation_euler = (0.872665, 0.174533, 0.523599)
bpy.context.view_layer.update()
